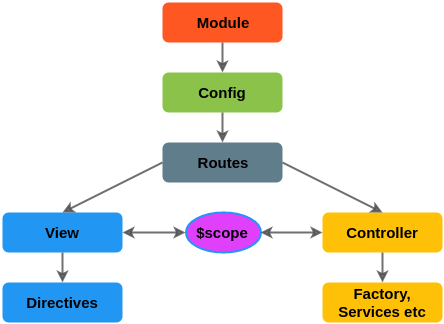

The diagram above was exported from draw.io. Its source (the exported page's mxGraphModel, read from the mxfile embedded in the PNG):
<mxGraphModel dx="880" dy="479" grid="1" gridSize="10" guides="1" tooltips="1" connect="1" arrows="1" fold="1" page="1" pageScale="1" pageWidth="850" pageHeight="1100" background="#ffffff" math="0" shadow="0">
  <root>
    <mxCell id="0" />
    <mxCell id="1" parent="0" />
    <mxCell id="3169dc79a7ab9f81-1" value="Module" style="rounded=1;whiteSpace=wrap;html=1;shadow=0;glass=0;strokeColor=none;strokeWidth=2;fillColor=#FF5722;fontSize=15;gradientColor=none;fontStyle=1" vertex="1" parent="1">
      <mxGeometry x="320" y="130" width="120" height="40" as="geometry" />
    </mxCell>
    <mxCell id="3169dc79a7ab9f81-2" value="Config" style="rounded=1;whiteSpace=wrap;html=1;shadow=0;glass=0;strokeColor=none;strokeWidth=2;fillColor=#8BC34A;gradientColor=none;fontSize=15;fontStyle=1" vertex="1" parent="1">
      <mxGeometry x="320" y="200" width="120" height="40" as="geometry" />
    </mxCell>
    <mxCell id="3169dc79a7ab9f81-3" value="Routes" style="rounded=1;whiteSpace=wrap;html=1;shadow=0;glass=0;strokeColor=none;strokeWidth=2;fillColor=#607d8b;gradientColor=none;fontSize=15;fontStyle=1" vertex="1" parent="1">
      <mxGeometry x="320" y="270" width="120" height="40" as="geometry" />
    </mxCell>
    <mxCell id="3169dc79a7ab9f81-4" value="Controller" style="rounded=1;whiteSpace=wrap;html=1;shadow=0;glass=0;strokeColor=none;strokeWidth=2;fillColor=#FFC107;gradientColor=none;fontSize=15;fontStyle=1" vertex="1" parent="1">
      <mxGeometry x="480" y="340" width="120" height="40" as="geometry" />
    </mxCell>
    <mxCell id="3169dc79a7ab9f81-5" value="View" style="rounded=1;whiteSpace=wrap;html=1;shadow=0;glass=0;strokeColor=none;strokeWidth=2;fillColor=#2196F3;gradientColor=none;fontSize=15;fontStyle=1" vertex="1" parent="1">
      <mxGeometry x="160" y="340" width="120" height="40" as="geometry" />
    </mxCell>
    <mxCell id="3169dc79a7ab9f81-6" value="Factory, Services etc" style="rounded=1;whiteSpace=wrap;html=1;shadow=0;glass=0;strokeColor=none;strokeWidth=2;fillColor=#FFC107;gradientColor=none;fontSize=15;fontStyle=1" vertex="1" parent="1">
      <mxGeometry x="480" y="410" width="120" height="40" as="geometry" />
    </mxCell>
    <mxCell id="3169dc79a7ab9f81-7" value="Directives" style="rounded=1;whiteSpace=wrap;html=1;shadow=0;glass=0;strokeColor=none;strokeWidth=2;fillColor=#2196F3;gradientColor=none;fontSize=15;fontStyle=1" vertex="1" parent="1">
      <mxGeometry x="160" y="410" width="120" height="40" as="geometry" />
    </mxCell>
    <mxCell id="3169dc79a7ab9f81-8" value="$scope" style="ellipse;whiteSpace=wrap;html=1;rounded=1;shadow=0;glass=0;strokeColor=#2196F3;strokeWidth=2;fillColor=#E040FB;gradientColor=none;fontSize=15;fontStyle=1" vertex="1" parent="1">
      <mxGeometry x="343" y="340" width="75" height="40" as="geometry" />
    </mxCell>
    <mxCell id="3169dc79a7ab9f81-9" value="" style="endArrow=classic;html=1;strokeColor=#4D4D4D;strokeWidth=2;fontSize=15;entryX=0.5;entryY=0;exitX=0.5;exitY=1;opacity=80;" edge="1" parent="1" source="3169dc79a7ab9f81-1" target="3169dc79a7ab9f81-2">
      <mxGeometry width="50" height="50" relative="1" as="geometry">
        <mxPoint x="10" y="60" as="sourcePoint" />
        <mxPoint x="60" y="10" as="targetPoint" />
      </mxGeometry>
    </mxCell>
    <mxCell id="3169dc79a7ab9f81-10" value="" style="endArrow=classic;html=1;strokeColor=#4D4D4D;strokeWidth=2;fontSize=15;exitX=0.5;exitY=1;entryX=0.5;entryY=0;opacity=80;" edge="1" parent="1" source="3169dc79a7ab9f81-2" target="3169dc79a7ab9f81-3">
      <mxGeometry width="50" height="50" relative="1" as="geometry">
        <mxPoint x="10" y="60" as="sourcePoint" />
        <mxPoint x="60" y="10" as="targetPoint" />
      </mxGeometry>
    </mxCell>
    <mxCell id="3169dc79a7ab9f81-11" value="" style="endArrow=classic;html=1;strokeColor=#4D4D4D;strokeWidth=2;fontSize=15;exitX=0;exitY=0.5;entryX=0.5;entryY=0;opacity=80;" edge="1" parent="1" source="3169dc79a7ab9f81-3" target="3169dc79a7ab9f81-5">
      <mxGeometry width="50" height="50" relative="1" as="geometry">
        <mxPoint x="10" y="60" as="sourcePoint" />
        <mxPoint x="60" y="10" as="targetPoint" />
      </mxGeometry>
    </mxCell>
    <mxCell id="3169dc79a7ab9f81-12" value="" style="endArrow=classic;html=1;strokeColor=#4D4D4D;strokeWidth=2;fontSize=15;exitX=1;exitY=0.5;entryX=0.5;entryY=0;opacity=80;" edge="1" parent="1" source="3169dc79a7ab9f81-3" target="3169dc79a7ab9f81-4">
      <mxGeometry width="50" height="50" relative="1" as="geometry">
        <mxPoint x="490" y="275" as="sourcePoint" />
        <mxPoint x="540" y="225" as="targetPoint" />
      </mxGeometry>
    </mxCell>
    <mxCell id="3169dc79a7ab9f81-13" value="" style="endArrow=classic;html=1;strokeColor=#4D4D4D;strokeWidth=2;fontSize=15;exitX=0.5;exitY=1;entryX=0.5;entryY=0;opacity=80;" edge="1" parent="1" source="3169dc79a7ab9f81-5" target="3169dc79a7ab9f81-7">
      <mxGeometry width="50" height="50" relative="1" as="geometry">
        <mxPoint x="270" y="445" as="sourcePoint" />
        <mxPoint x="320" y="395" as="targetPoint" />
      </mxGeometry>
    </mxCell>
    <mxCell id="3169dc79a7ab9f81-14" value="" style="endArrow=classic;html=1;strokeColor=#4D4D4D;strokeWidth=2;fontSize=15;exitX=0.5;exitY=1;entryX=0.5;entryY=0;opacity=80;" edge="1" parent="1" source="3169dc79a7ab9f81-4" target="3169dc79a7ab9f81-6">
      <mxGeometry width="50" height="50" relative="1" as="geometry">
        <mxPoint x="650" y="290" as="sourcePoint" />
        <mxPoint x="700" y="240" as="targetPoint" />
      </mxGeometry>
    </mxCell>
    <mxCell id="3169dc79a7ab9f81-15" value="" style="endArrow=classic;startArrow=classic;html=1;strokeColor=#4D4D4D;strokeWidth=2;fontSize=15;exitX=1;exitY=0.5;entryX=0;entryY=0.5;opacity=80;" edge="1" parent="1" source="3169dc79a7ab9f81-5" target="3169dc79a7ab9f81-8">
      <mxGeometry width="50" height="50" relative="1" as="geometry">
        <mxPoint x="240" y="400" as="sourcePoint" />
        <mxPoint x="290" y="350" as="targetPoint" />
      </mxGeometry>
    </mxCell>
    <mxCell id="3169dc79a7ab9f81-16" value="" style="endArrow=classic;startArrow=classic;html=1;strokeColor=#4D4D4D;strokeWidth=2;fontSize=15;exitX=1;exitY=0.5;entryX=0;entryY=0.5;opacity=80;" edge="1" parent="1" source="3169dc79a7ab9f81-8" target="3169dc79a7ab9f81-4">
      <mxGeometry width="50" height="50" relative="1" as="geometry">
        <mxPoint x="450" y="370" as="sourcePoint" />
        <mxPoint x="500" y="320" as="targetPoint" />
      </mxGeometry>
    </mxCell>
  </root>
</mxGraphModel>